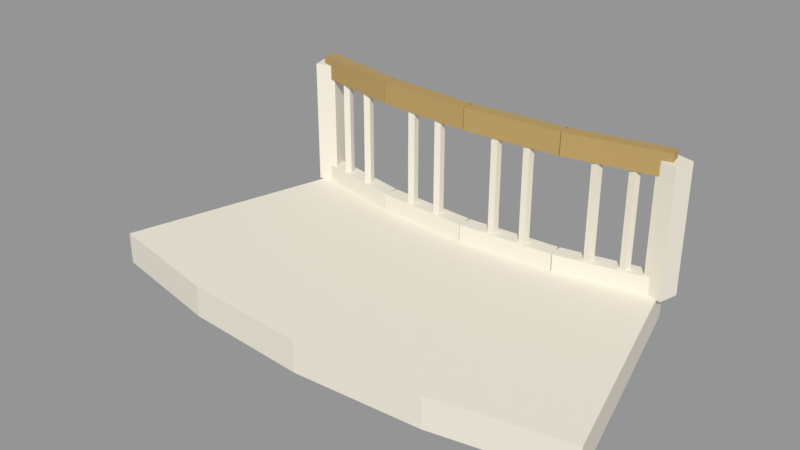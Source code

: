 # Source: VIC_B03_BALCONY.blend  (saved by Blender 5.2.45; exported with 4.5.12 LTS)
import bpy
from mathutils import Matrix  # noqa: F401  (used for matrix-valued properties, if any)

bpy.ops.wm.read_factory_settings(use_empty=True)
scene = bpy.context.scene
scene.name = 'VIC_B03_BALCONY'

# ---- collections
col_vic_b03_balcony = bpy.data.collections.new('VIC_B03_BALCONY'); scene.collection.children.link(col_vic_b03_balcony)

# ---- materials (node trees are filled in below, after node groups)
mat_vic008_ivory = bpy.data.materials.new('VIC008_Ivory')
mat_vic008_ivory.diffuse_color = (0.8148, 0.7682, 0.6584, 1.0)
mat_vic008_brass = bpy.data.materials.new('VIC008_Brass')
mat_vic008_brass.diffuse_color = (0.4793, 0.3278, 0.117, 1.0)

# ---- material node trees
mat_vic008_ivory.use_nodes = True; mat_vic008_ivory.node_tree.nodes.clear()
_N = mat_vic008_ivory.node_tree.nodes; _L = mat_vic008_ivory.node_tree.links
n0 = _N.new('ShaderNodeBsdfPrincipled'); n0.name = 'Principled BSDF'; n0.location = (-200, 100)
n0.inputs[0].default_value = (0.8148, 0.7682, 0.6584, 1.0)
n0.inputs[2].default_value = 0.76
n0.inputs[10].default_value = 0.005
n1 = _N.new('ShaderNodeOutputMaterial'); n1.name = 'Material Output'; n1.location = (200, 100)
_L.new(n0.outputs[0], n1.inputs[0])
n1.is_active_output = True
mat_vic008_brass.use_nodes = True; mat_vic008_brass.node_tree.nodes.clear()
_N = mat_vic008_brass.node_tree.nodes; _L = mat_vic008_brass.node_tree.links
n0 = _N.new('ShaderNodeBsdfPrincipled'); n0.name = 'Principled BSDF'; n0.location = (-200, 100)
n0.inputs[0].default_value = (0.4793, 0.3278, 0.117, 1.0)
n0.inputs[1].default_value = 0.15
n0.inputs[2].default_value = 0.76
n0.inputs[10].default_value = 0.005
n1 = _N.new('ShaderNodeOutputMaterial'); n1.name = 'Material Output'; n1.location = (200, 100)
_L.new(n0.outputs[0], n1.inputs[0])
n1.is_active_output = True

# ---- meshes
me_vic_b03_balcony__floor__ivory = bpy.data.meshes.new('VIC_B03_BALCONY__Floor__Ivory')
me_vic_b03_balcony__floor__ivory.from_pydata([(-5.953, -22.22, -1.0), (-7.972, -29.75, -1.0), (-4.02, -30.54, -1.0), (-3.002, -22.8, -1.0), (-5.953, -22.22, 0.0), (-7.972, -29.75, 0.0), (-4.02, -30.54, 0.0), (-3.002, -22.8, 0.0), (-3.002, -22.8, -1.0), (-4.02, -30.54, -1.0), (0.0, -30.8, -1.0), (0.0, -23.0, -1.0), (-3.002, -22.8, 0.0), (-4.02, -30.54, 0.0), (0.0, -30.8, 0.0), (0.0, -23.0, 0.0), (0.0, -23.0, -1.0), (0.0, -30.8, -1.0), (4.02, -30.54, -1.0), (3.002, -22.8, -1.0), (0.0, -23.0, 0.0), (0.0, -30.8, 0.0), (4.02, -30.54, 0.0), (3.002, -22.8, 0.0), (3.002, -22.8, -1.0), (4.02, -30.54, -1.0), (7.972, -29.75, -1.0), (5.953, -22.22, -1.0), (3.002, -22.8, 0.0), (4.02, -30.54, 0.0), (7.972, -29.75, 0.0), (5.953, -22.22, 0.0)], [], [(2, 0, 3), (5, 7, 4), (1, 4, 0), (2, 5, 1), (3, 6, 2), (0, 7, 3), (10, 8, 11), (13, 15, 12), (9, 12, 8), (10, 13, 9), (11, 14, 10), (8, 15, 11), (18, 16, 19), (21, 23, 20), (17, 20, 16), (18, 21, 17), (19, 22, 18), (16, 23, 19), (26, 24, 27), (29, 31, 28), (25, 28, 24), (26, 29, 25), (27, 30, 26), (24, 31, 27), (2, 1, 0), (5, 6, 7), (1, 5, 4), (2, 6, 5), (3, 7, 6), (0, 4, 7), (10, 9, 8), (13, 14, 15), (9, 13, 12), (10, 14, 13), (11, 15, 14), (8, 12, 15), (18, 17, 16), (21, 22, 23), (17, 21, 20), (18, 22, 21), (19, 23, 22), (16, 20, 23), (26, 25, 24), (29, 30, 31), (25, 29, 28), (26, 30, 29), (27, 31, 30), (24, 28, 31)])
me_vic_b03_balcony__floor__ivory.materials.append(mat_vic008_ivory)
me_vic_b03_balcony__floor__ivory.update()
me_vic_b03_balcony__ivory = bpy.data.meshes.new('VIC_B03_BALCONY__Ivory')
me_vic_b03_balcony__ivory.from_pydata([(-6.033, -22.45, 0.55), (-6.131, -22.94, 0.55), (-6.131, -22.94, -0.05), (-6.033, -22.45, -0.05), (-3.019, -23.05, 0.55), (-3.116, -23.54, 0.55), (-3.116, -23.54, -0.05), (-3.019, -23.05, -0.05), (-5.228, -22.86, 0.3), (-5.013, -22.81, 0.3), (-5.013, -22.81, 3.7), (-5.228, -22.86, 3.7), (-5.18, -23.07, 0.3), (-4.965, -23.02, 0.3), (-4.965, -23.02, 3.7), (-5.18, -23.07, 3.7), (-4.198, -23.06, 0.3), (-3.981, -23.02, 0.3), (-3.981, -23.02, 3.7), (-4.198, -23.06, 3.7), (-4.16, -23.27, 0.3), (-3.943, -23.23, 0.3), (-3.943, -23.23, 3.7), (-4.16, -23.27, 3.7), (-3.051, -23.05, 0.55), (-3.084, -23.55, 0.55), (-3.084, -23.55, -0.05), (-3.051, -23.05, -0.05), (0.01635, -23.25, 0.55), (-0.01635, -23.75, 0.55), (-0.01635, -23.75, -0.05), (0.01635, -23.25, -0.05), (-2.178, -23.31, 0.3), (-1.958, -23.29, 0.3), (-1.958, -23.29, 3.7), (-2.178, -23.31, 3.7), (-2.158, -23.53, 0.3), (-1.939, -23.51, 0.3), (-1.939, -23.51, 3.7), (-2.158, -23.53, 3.7), (-1.129, -23.37, 0.3), (-0.9097, -23.36, 0.3), (-0.9097, -23.36, 3.7), (-1.129, -23.37, 3.7), (-1.12, -23.59, 0.3), (-0.9002, -23.58, 0.3), (-0.9002, -23.58, 3.7), (-1.12, -23.59, 3.7), (-0.01635, -23.25, 0.55), (0.01635, -23.75, 0.55), (0.01635, -23.75, -0.05), (-0.01635, -23.25, -0.05), (3.051, -23.05, 0.55), (3.084, -23.55, 0.55), (3.084, -23.55, -0.05), (3.051, -23.05, -0.05), (0.9097, -23.36, 0.3), (1.129, -23.37, 0.3), (1.129, -23.37, 3.7), (0.9097, -23.36, 3.7), (0.9002, -23.58, 0.3), (1.12, -23.59, 0.3), (1.12, -23.59, 3.7), (0.9002, -23.58, 3.7), (1.958, -23.29, 0.3), (2.178, -23.31, 0.3), (2.178, -23.31, 3.7), (1.958, -23.29, 3.7), (1.939, -23.51, 0.3), (2.158, -23.53, 0.3), (2.158, -23.53, 3.7), (1.939, -23.51, 3.7), (3.019, -23.05, 0.55), (3.116, -23.54, 0.55), (3.116, -23.54, -0.05), (3.019, -23.05, -0.05), (6.033, -22.45, 0.55), (6.131, -22.94, 0.55), (6.131, -22.94, -0.05), (6.033, -22.45, -0.05), (3.981, -23.02, 0.3), (4.198, -23.06, 0.3), (4.198, -23.06, 3.7), (3.981, -23.02, 3.7), (3.943, -23.23, 0.3), (4.16, -23.27, 0.3), (4.16, -23.27, 3.7), (3.943, -23.23, 3.7), (5.013, -22.81, 0.3), (5.228, -22.86, 0.3), (5.228, -22.86, 3.7), (5.013, -22.81, 3.7), (4.965, -23.02, 0.3), (5.18, -23.07, 0.3), (5.18, -23.07, 3.7), (4.965, -23.02, 3.7), (-6.48, -22.47, 0.0), (-5.852, -22.3, 0.0), (-5.852, -22.3, 4.0), (-6.48, -22.47, 4.0), (-6.312, -23.1, 0.0), (-5.684, -22.93, 0.0), (-5.684, -22.93, 4.0), (-6.312, -23.1, 4.0), (5.852, -22.3, 0.0), (6.48, -22.47, 0.0), (6.48, -22.47, 4.0), (5.852, -22.3, 4.0), (5.684, -22.93, 0.0), (6.312, -23.1, 0.0), (6.312, -23.1, 4.0), (5.684, -22.93, 4.0)], [], [(2, 0, 3), (5, 7, 4), (0, 5, 4), (2, 5, 1), (3, 6, 2), (0, 7, 3), (11, 9, 8), (13, 15, 12), (12, 11, 8), (10, 13, 9), (9, 12, 8), (15, 10, 11), (19, 17, 16), (21, 23, 20), (20, 19, 16), (18, 21, 17), (17, 20, 16), (23, 18, 19), (26, 24, 27), (29, 31, 28), (25, 28, 24), (26, 29, 25), (27, 30, 26), (24, 31, 27), (35, 33, 32), (37, 39, 36), (36, 35, 32), (34, 37, 33), (33, 36, 32), (39, 34, 35), (43, 41, 40), (45, 47, 44), (44, 43, 40), (42, 45, 41), (40, 45, 44), (43, 46, 42), (50, 48, 51), (53, 55, 52), (49, 52, 48), (50, 53, 49), (51, 54, 50), (48, 55, 51), (59, 57, 56), (61, 63, 60), (60, 59, 56), (58, 61, 57), (57, 60, 56), (63, 58, 59), (67, 65, 64), (69, 71, 68), (68, 67, 64), (66, 69, 65), (65, 68, 64), (71, 66, 67), (74, 72, 75), (77, 79, 76), (73, 76, 72), (74, 77, 73), (74, 79, 78), (72, 79, 75), (83, 81, 80), (85, 87, 84), (84, 83, 80), (82, 85, 81), (80, 85, 84), (83, 86, 82), (91, 89, 88), (93, 95, 92), (92, 91, 88), (90, 93, 89), (88, 93, 92), (91, 94, 90), (99, 97, 96), (101, 103, 100), (100, 99, 96), (98, 101, 97), (96, 101, 100), (99, 102, 98), (107, 105, 104), (109, 111, 108), (108, 107, 104), (106, 109, 105), (105, 108, 104), (111, 106, 107), (2, 1, 0), (5, 6, 7), (0, 1, 5), (2, 6, 5), (3, 7, 6), (0, 4, 7), (11, 10, 9), (13, 14, 15), (12, 15, 11), (10, 14, 13), (9, 13, 12), (15, 14, 10), (19, 18, 17), (21, 22, 23), (20, 23, 19), (18, 22, 21), (17, 21, 20), (23, 22, 18), (26, 25, 24), (29, 30, 31), (25, 29, 28), (26, 30, 29), (27, 31, 30), (24, 28, 31), (35, 34, 33), (37, 38, 39), (36, 39, 35), (34, 38, 37), (33, 37, 36), (39, 38, 34), (43, 42, 41), (45, 46, 47), (44, 47, 43), (42, 46, 45), (40, 41, 45), (43, 47, 46), (50, 49, 48), (53, 54, 55), (49, 53, 52), (50, 54, 53), (51, 55, 54), (48, 52, 55), (59, 58, 57), (61, 62, 63), (60, 63, 59), (58, 62, 61), (57, 61, 60), (63, 62, 58), (67, 66, 65), (69, 70, 71), (68, 71, 67), (66, 70, 69), (65, 69, 68), (71, 70, 66), (74, 73, 72), (77, 78, 79), (73, 77, 76), (74, 78, 77), (74, 75, 79), (72, 76, 79), (83, 82, 81), (85, 86, 87), (84, 87, 83), (82, 86, 85), (80, 81, 85), (83, 87, 86), (91, 90, 89), (93, 94, 95), (92, 95, 91), (90, 94, 93), (88, 89, 93), (91, 95, 94), (99, 98, 97), (101, 102, 103), (100, 103, 99), (98, 102, 101), (96, 97, 101), (99, 103, 102), (107, 106, 105), (109, 110, 111), (108, 111, 107), (106, 110, 109), (105, 109, 108), (111, 110, 106)])
me_vic_b03_balcony__ivory.materials.append(mat_vic008_ivory)
me_vic_b03_balcony__ivory.update()
me_vic_b03_balcony__brass = bpy.data.meshes.new('VIC_B03_BALCONY__Brass')
me_vic_b03_balcony__brass.from_pydata([(-6.043, -22.5, 4.25), (-6.121, -22.9, 4.25), (-6.121, -22.9, 3.55), (-6.043, -22.5, 3.55), (-3.028, -23.1, 4.25), (-3.106, -23.5, 4.25), (-3.106, -23.5, 3.55), (-3.028, -23.1, 3.55), (-3.054, -23.1, 4.25), (-3.08, -23.5, 4.25), (-3.08, -23.5, 3.55), (-3.054, -23.1, 3.55), (0.01308, -23.3, 4.25), (-0.01308, -23.7, 4.25), (-0.01308, -23.7, 3.55), (0.01308, -23.3, 3.55), (-0.01308, -23.3, 4.25), (0.01308, -23.7, 4.25), (0.01308, -23.7, 3.55), (-0.01308, -23.3, 3.55), (3.054, -23.1, 4.25), (3.08, -23.5, 4.25), (3.08, -23.5, 3.55), (3.054, -23.1, 3.55), (3.028, -23.1, 4.25), (3.106, -23.5, 4.25), (3.106, -23.5, 3.55), (3.028, -23.1, 3.55), (6.043, -22.5, 4.25), (6.121, -22.9, 4.25), (6.121, -22.9, 3.55), (6.043, -22.5, 3.55)], [], [(2, 0, 3), (5, 7, 4), (1, 4, 0), (2, 5, 1), (2, 7, 6), (0, 7, 3), (10, 8, 11), (13, 15, 12), (9, 12, 8), (10, 13, 9), (11, 14, 10), (8, 15, 11), (18, 16, 19), (21, 23, 20), (17, 20, 16), (18, 21, 17), (19, 22, 18), (16, 23, 19), (26, 24, 27), (29, 31, 28), (24, 29, 28), (26, 29, 25), (27, 30, 26), (24, 31, 27), (2, 1, 0), (5, 6, 7), (1, 5, 4), (2, 6, 5), (2, 3, 7), (0, 4, 7), (10, 9, 8), (13, 14, 15), (9, 13, 12), (10, 14, 13), (11, 15, 14), (8, 12, 15), (18, 17, 16), (21, 22, 23), (17, 21, 20), (18, 22, 21), (19, 23, 22), (16, 20, 23), (26, 25, 24), (29, 30, 31), (24, 25, 29), (26, 30, 29), (27, 31, 30), (24, 28, 31)])
me_vic_b03_balcony__brass.materials.append(mat_vic008_brass)
me_vic_b03_balcony__brass.update()

# ---- objects
ob_vic_b03_balcony__floor__ivory = bpy.data.objects.new('VIC_B03_BALCONY__Floor__Ivory', me_vic_b03_balcony__floor__ivory)
ob_vic_b03_balcony__ivory = bpy.data.objects.new('VIC_B03_BALCONY__Ivory', me_vic_b03_balcony__ivory)
ob_vic_b03_balcony__brass = bpy.data.objects.new('VIC_B03_BALCONY__Brass', me_vic_b03_balcony__brass)
ob_vic_b03_balcony__mountorigin = bpy.data.objects.new('VIC_B03_BALCONY__MountOrigin', None)

# ---- transforms, parenting, visibility, modifiers, constraints
ob_vic_b03_balcony__floor__ivory.location = (0.0, 0.0, 0.0)
ob_vic_b03_balcony__ivory.location = (0.0, 0.0, 0.0)
ob_vic_b03_balcony__brass.location = (0.0, 0.0, 0.0)
ob_vic_b03_balcony__mountorigin.location = (0.0, 0.0, 0.0)
ob_vic_b03_balcony__mountorigin.empty_display_size = 0.25

# ---- collection membership
col_vic_b03_balcony.objects.link(ob_vic_b03_balcony__floor__ivory)
col_vic_b03_balcony.objects.link(ob_vic_b03_balcony__ivory)
col_vic_b03_balcony.objects.link(ob_vic_b03_balcony__brass)
col_vic_b03_balcony.objects.link(ob_vic_b03_balcony__mountorigin)

# ---- scene / render settings (as saved in the file)
scene.frame_start = 1; scene.frame_end = 250; scene.frame_set(1)
scene.render.engine = 'BLENDER_EEVEE_NEXT'
scene.render.image_settings.exr_codec = 'NONE'
scene.render.use_bake_clear = False
scene.render.bake_margin = 0
scene.render.bake_bias = 0.0
scene.render.bake_samples = 0
scene.render.simplify_subdivision_render = 0
scene.render.simplify_child_particles_render = 0.0
scene.render.compositor_device = 'GPU'
scene.eevee.use_volume_custom_range = False
scene.eevee.gtao_distance = 0.0
scene.eevee.use_fast_gi = False
scene.eevee.fast_gi_thickness_near = 0.1
scene.eevee.fast_gi_thickness_far = 0.0
scene.eevee.ray_tracing_options.screen_trace_thickness = 0.1
scene.view_settings.view_transform = 'Standard'
bpy.context.view_layer.update()

# ---- added for rendering (the .blend has no active camera and no usable light): camera, sun + grey world if the file has none
cam_auto = bpy.data.cameras.new('AutoCamera')
cam_auto.lens = 50.0
cam_auto.sensor_width = 36.0
cam_auto.clip_end = 1000.0
ob_auto_camera = bpy.data.objects.new('AutoCamera', cam_auto)
scene.collection.objects.link(ob_auto_camera)
ob_auto_camera.location = (17.4431, -47.4399, 15.5795)
ob_auto_camera.rotation_euler = (1.09748, -7.21219e-08, 0.694738)
scene.camera = ob_auto_camera
light_auto_sun = bpy.data.lights.new('AutoSun', 'SUN')
light_auto_sun.energy = 3.0
light_auto_sun.angle = 0.0523599
ob_auto_sun = bpy.data.objects.new('AutoSun', light_auto_sun)
scene.collection.objects.link(ob_auto_sun)
ob_auto_sun.rotation_euler = (0.872665, 0.174533, 0.523599)
if scene.world is None:
    world_auto = bpy.data.worlds.new('AutoWorld')
    world_auto.color = (0.3, 0.3, 0.3)
    scene.world = world_auto
bpy.context.view_layer.update()
